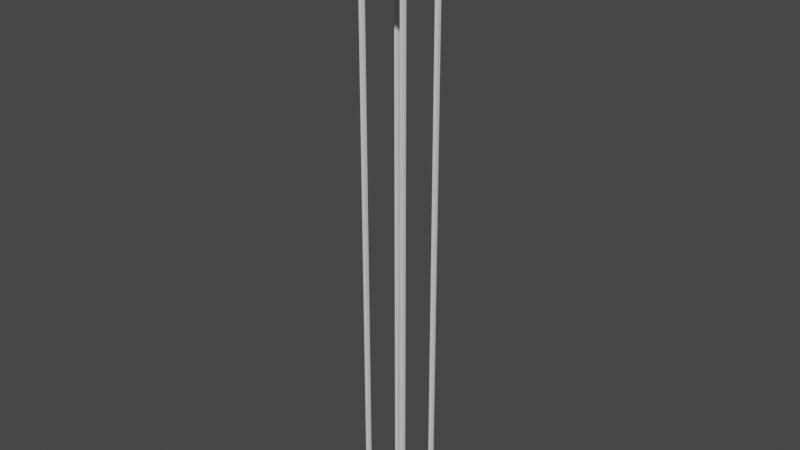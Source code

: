 # Source: Elevator.blend  (saved by Blender 2.93.21; exported with 4.5.12 LTS)
import bpy
from mathutils import Matrix  # noqa: F401  (used for matrix-valued properties, if any)

bpy.ops.wm.read_factory_settings(use_empty=True)
scene = bpy.context.scene
scene.name = 'Scene'

# ---- collections
col_collection = bpy.data.collections.new('Collection'); scene.collection.children.link(col_collection)

# ---- materials (node trees are filled in below, after node groups)
mat_material = bpy.data.materials.new('Material')
mat_material.alpha_threshold = 0.0
mat_material.use_transparent_shadow = False
mat_material.line_color = (0.0, 0.0, 0.0, 1.0)
mat_material_001 = bpy.data.materials.new('Material.001')
mat_material_001.use_transparent_shadow = False
mat_material_002 = bpy.data.materials.new('Material.002')
mat_material_002.use_transparent_shadow = False

# ---- material node trees
mat_material.use_nodes = True; mat_material.node_tree.nodes.clear()
_N = mat_material.node_tree.nodes; _L = mat_material.node_tree.links
n0 = _N.new('ShaderNodeOutputMaterial'); n0.name = 'Material Output'; n0.location = (300, 300)
n1 = _N.new('ShaderNodeBsdfPrincipled'); n1.name = 'Principled BSDF'; n1.location = (10, 300)
n1.distribution = 'GGX'
n1.subsurface_method = 'BURLEY'
n1.inputs[2].default_value = 0.4
n1.inputs[3].default_value = 1.45
n1.inputs[27].default_value = (0.0, 0.0, 0.0, 1.0)
n1.inputs[28].default_value = 1.0
_L.new(n1.outputs[0], n0.inputs[0])
n0.is_active_output = True
mat_material_001.use_nodes = True; mat_material_001.node_tree.nodes.clear()
_N = mat_material_001.node_tree.nodes; _L = mat_material_001.node_tree.links
n0 = _N.new('ShaderNodeBsdfPrincipled'); n0.name = 'Principled BSDF'; n0.location = (10, 300)
n0.distribution = 'GGX'
n0.subsurface_method = 'BURLEY'
n0.inputs[3].default_value = 1.45
n0.inputs[27].default_value = (0.0, 0.0, 0.0, 1.0)
n0.inputs[28].default_value = 1.0
n1 = _N.new('ShaderNodeOutputMaterial'); n1.name = 'Material Output'; n1.location = (300, 300)
_L.new(n0.outputs[0], n1.inputs[0])
n1.is_active_output = True
mat_material_002.use_nodes = True; mat_material_002.node_tree.nodes.clear()
_N = mat_material_002.node_tree.nodes; _L = mat_material_002.node_tree.links
n0 = _N.new('ShaderNodeBsdfPrincipled'); n0.name = 'Principled BSDF'; n0.location = (10, 300)
n0.distribution = 'GGX'
n0.subsurface_method = 'BURLEY'
n0.inputs[3].default_value = 1.45
n0.inputs[27].default_value = (0.0, 0.0, 0.0, 1.0)
n0.inputs[28].default_value = 1.0
n1 = _N.new('ShaderNodeOutputMaterial'); n1.name = 'Material Output'; n1.location = (300, 300)
_L.new(n0.outputs[0], n1.inputs[0])
n1.is_active_output = True

# ---- world
world_world = bpy.data.worlds.new('World'); scene.world = world_world
world_world.use_nodes = True; world_world.node_tree.nodes.clear()
_N = world_world.node_tree.nodes; _L = world_world.node_tree.links
n0 = _N.new('ShaderNodeOutputWorld'); n0.name = 'World Output'; n0.location = (300, 300)
n1 = _N.new('ShaderNodeBackground'); n1.name = 'Background'; n1.location = (10, 300)
n1.inputs[0].default_value = (0.05088, 0.05088, 0.05088, 1.0)
_L.new(n1.outputs[0], n0.inputs[0])
n0.is_active_output = True
world_world.color = (0.05088, 0.05088, 0.05088)
world_world.use_sun_shadow = False
world_world.sun_shadow_jitter_overblur = 0.0

# ---- meshes
me_cube = bpy.data.meshes.new('Cube')
me_cube.from_pydata([(1.0, 1.0, 1.0), (1.0, 1.0, -1.0), (1.0, -1.0, 1.0), (1.0, -1.0, -1.0), (-1.0, 1.0, 1.0), (-1.0, 1.0, -1.0), (-1.0, -1.0, 1.0), (-1.0, -1.0, -1.0)], [], [(0, 4, 6, 2), (3, 2, 6, 7), (7, 6, 4, 5), (5, 1, 3, 7), (1, 0, 2, 3), (5, 4, 0, 1)])
_uv = me_cube.uv_layers.new(name='UVMap')
_uv.uv.foreach_set('vector', [0.625, 0.5, 0.875, 0.5, 0.875, 0.75, 0.625, 0.75, 0.375, 0.75, 0.625, 0.75, 0.625, 1.0, 0.375, 1.0, 0.375, 0.0, 0.625, 0.0, 0.625, 0.25, 0.375, 0.25, 0.125, 0.5, 0.375, 0.5, 0.375, 0.75, 0.125, 0.75, 0.375, 0.5, 0.625, 0.5, 0.625, 0.75, 0.375, 0.75, 0.375, 0.25, 0.625, 0.25, 0.625, 0.5, 0.375, 0.5])
me_cube.materials.append(mat_material)
me_cube.use_remesh_preserve_volume = False
me_cube.use_remesh_preserve_attributes = False
me_cube.use_mirror_vertex_groups = False
me_cube.update()
me_cube_003 = bpy.data.meshes.new('Cube.003')
me_cube_003.from_pydata([(-0.9251, -1.0, 0.01698), (-0.7556, -0.83, 0.004496), (-0.817, -0.83, 1.492), (-1.0, -1.0, 1.662), (-0.9251, 1.0, 0.01698), (-0.7556, 0.83, 0.004496), (-0.9251, 1.0, 0.6452), (-0.7556, 0.83, 0.6576), (1.0, -0.83, -1.0), (1.0, -1.0, -1.0), (1.0, -1.0, 1.662), (1.0, -0.83, 1.492), (1.0, 0.83, -1.0), (1.0, 1.0, -1.0), (1.0, 0.83, 1.492), (1.0, 1.0, 1.662), (-0.8305, 0.83, -1.012), (-1.0, 1.0, -1.0), (-0.8305, -0.83, -1.012), (-1.0, -1.0, -1.0), (-0.9251, -1.0, 0.6452), (-0.7556, -0.83, 0.6576), (-0.817, 0.83, 1.492), (-1.0, 1.0, 1.662), (0.5452, 1.0, 0.01698), (0.5452, 0.83, 0.01698), (0.5452, 1.0, 0.6452), (0.5452, 0.83, 0.6452), (0.5452, -0.83, 0.6452), (0.5452, -1.0, 0.6452), (0.5452, -0.83, 0.01698), (0.5452, -1.0, 0.01698), (-0.9015, -1.0, -1.106), (-0.9015, -1.0, -0.9952), (-0.9015, 1.0, -1.106), (-0.9015, 1.0, -0.9952), (-0.5018, -1.0, -1.106), (-0.5018, -1.0, -0.9952), (-0.5018, 1.0, -1.106), (-0.5018, 1.0, -0.9952), (-0.4218, -1.0, -1.106), (-0.4218, -1.0, -0.9952), (-0.4218, 1.0, -1.106), (-0.4218, 1.0, -0.9952), (-0.02215, -1.0, -1.106), (-0.02215, -1.0, -0.9952), (-0.02215, 1.0, -1.106), (-0.02215, 1.0, -0.9952), (0.05779, -1.0, -1.106), (0.05779, -1.0, -0.9952), (0.05779, 1.0, -1.106), (0.05779, 1.0, -0.9952), (0.4575, -1.0, -1.106), (0.4575, -1.0, -0.9952), (0.4575, 1.0, -1.106), (0.4575, 1.0, -0.9952), (0.5374, -1.0, -1.106), (0.5374, -1.0, -0.9952), (0.5374, 1.0, -1.106), (0.5374, 1.0, -0.9952), (0.9371, -1.0, -1.106), (0.9371, -1.0, -0.9952), (0.9371, 1.0, -1.106), (0.9371, 1.0, -0.9952)], [], [(16, 18, 19, 17), (12, 16, 17, 13), (26, 24, 25, 27), (15, 10, 11, 14), (28, 30, 31, 29), (18, 8, 9, 19), (4, 0, 1, 5), (20, 6, 7, 21), (24, 4, 5, 25), (6, 26, 27, 7), (14, 12, 13, 15), (10, 9, 8, 11), (0, 31, 30, 1), (29, 20, 21, 28), (10, 15, 23, 3), (11, 2, 22, 14), (19, 0, 4, 17), (18, 16, 5, 1), (23, 6, 20, 3), (22, 2, 21, 7), (17, 4, 24, 13), (16, 12, 25, 5), (15, 26, 6, 23), (14, 22, 7, 27), (13, 24, 26, 15), (12, 14, 27, 25), (10, 29, 31, 9), (11, 8, 30, 28), (9, 31, 0, 19), (8, 18, 1, 30), (3, 20, 29, 10), (2, 11, 28, 21), (32, 33, 35, 34), (34, 35, 39, 38), (38, 39, 37, 36), (36, 37, 33, 32), (34, 38, 36, 32), (39, 35, 33, 37), (40, 41, 43, 42), (42, 43, 47, 46), (46, 47, 45, 44), (44, 45, 41, 40), (42, 46, 44, 40), (47, 43, 41, 45), (48, 49, 51, 50), (50, 51, 55, 54), (54, 55, 53, 52), (52, 53, 49, 48), (50, 54, 52, 48), (55, 51, 49, 53), (56, 57, 59, 58), (58, 59, 63, 62), (62, 63, 61, 60), (60, 61, 57, 56), (58, 62, 60, 56), (63, 59, 57, 61)])
me_cube_003.polygons.foreach_set('material_index', [1, 1, 0, 0, 0, 1, 0, 0, 0, 0, 0, 0, 0, 0, 0, 0, 0, 0, 0, 0, 0, 0, 0, 0, 0, 0, 0, 0, 0, 0, 0, 0, 1, 1, 1, 1, 1, 1, 1, 1, 1, 1, 1, 1, 1, 1, 1, 1, 1, 1, 1, 1, 1, 1, 1, 1])
_uv = me_cube_003.uv_layers.new(name='UVMap')
_uv.uv.foreach_set('vector', [0.375, 0.25, 0.375, 0.0, 0.375, 0.0, 0.375, 0.25, 0.375, 0.5, 0.375, 0.25, 0.375, 0.25, 0.375, 0.5, 0.625, 0.5, 0.375, 0.5, 0.375, 0.5, 0.625, 0.5, 0.625, 0.5, 0.625, 0.75, 0.625, 0.75, 0.625, 0.5, 0.625, 0.75, 0.375, 0.75, 0.375, 0.75, 0.625, 0.75, 0.375, 1.0, 0.375, 0.75, 0.375, 0.75, 0.375, 1.0, 0.375, 0.25, 0.375, 0.0, 0.375, 0.0, 0.375, 0.25, 0.625, 0.0, 0.625, 0.25, 0.625, 0.25, 0.625, 0.0, 0.375, 0.5, 0.375, 0.25, 0.375, 0.25, 0.375, 0.5, 0.625, 0.25, 0.625, 0.5, 0.625, 0.5, 0.625, 0.25, 0.625, 0.5, 0.375, 0.5, 0.375, 0.5, 0.625, 0.5, 0.625, 0.75, 0.375, 0.75, 0.375, 0.75, 0.625, 0.75, 0.375, 1.0, 0.375, 0.75, 0.375, 0.75, 0.375, 1.0, 0.625, 0.75, 0.625, 1.0, 0.625, 1.0, 0.625, 0.75, 0.625, 0.75, 0.625, 0.5, 0.875, 0.5, 0.875, 0.75, 0.625, 0.75, 0.875, 0.75, 0.875, 0.5, 0.625, 0.5, 0.375, 0.0, 0.375, 0.0, 0.375, 0.25, 0.375, 0.25, 0.375, 0.0, 0.375, 0.25, 0.375, 0.25, 0.375, 0.0, 0.625, 0.25, 0.625, 0.25, 0.625, 0.0, 0.625, 0.0, 0.625, 0.25, 0.625, 0.0, 0.625, 0.0, 0.625, 0.25, 0.375, 0.25, 0.375, 0.25, 0.375, 0.5, 0.375, 0.5, 0.375, 0.25, 0.375, 0.5, 0.375, 0.5, 0.375, 0.25, 0.625, 0.5, 0.625, 0.5, 0.625, 0.25, 0.625, 0.25, 0.625, 0.5, 0.625, 0.25, 0.625, 0.25, 0.625, 0.5, 0.375, 0.5, 0.375, 0.5, 0.625, 0.5, 0.625, 0.5, 0.375, 0.5, 0.625, 0.5, 0.625, 0.5, 0.375, 0.5, 0.625, 0.75, 0.625, 0.75, 0.375, 0.75, 0.375, 0.75, 0.625, 0.75, 0.375, 0.75, 0.375, 0.75, 0.625, 0.75, 0.375, 0.75, 0.375, 0.75, 0.375, 1.0, 0.375, 1.0, 0.375, 0.75, 0.375, 1.0, 0.375, 1.0, 0.375, 0.75, 0.625, 1.0, 0.625, 1.0, 0.625, 0.75, 0.625, 0.75, 0.625, 1.0, 0.625, 0.75, 0.625, 0.75, 0.625, 1.0, 0.375, 0.0, 0.625, 0.0, 0.625, 0.25, 0.375, 0.25, 0.375, 0.25, 0.625, 0.25, 0.625, 0.5, 0.375, 0.5, 0.375, 0.5, 0.625, 0.5, 0.625, 0.75, 0.375, 0.75, 0.375, 0.75, 0.625, 0.75, 0.625, 1.0, 0.375, 1.0, 0.125, 0.5, 0.375, 0.5, 0.375, 0.75, 0.125, 0.75, 0.625, 0.5, 0.875, 0.5, 0.875, 0.75, 0.625, 0.75, 0.375, 0.0, 0.625, 0.0, 0.625, 0.25, 0.375, 0.25, 0.375, 0.25, 0.625, 0.25, 0.625, 0.5, 0.375, 0.5, 0.375, 0.5, 0.625, 0.5, 0.625, 0.75, 0.375, 0.75, 0.375, 0.75, 0.625, 0.75, 0.625, 1.0, 0.375, 1.0, 0.125, 0.5, 0.375, 0.5, 0.375, 0.75, 0.125, 0.75, 0.625, 0.5, 0.875, 0.5, 0.875, 0.75, 0.625, 0.75, 0.375, 0.0, 0.625, 0.0, 0.625, 0.25, 0.375, 0.25, 0.375, 0.25, 0.625, 0.25, 0.625, 0.5, 0.375, 0.5, 0.375, 0.5, 0.625, 0.5, 0.625, 0.75, 0.375, 0.75, 0.375, 0.75, 0.625, 0.75, 0.625, 1.0, 0.375, 1.0, 0.125, 0.5, 0.375, 0.5, 0.375, 0.75, 0.125, 0.75, 0.625, 0.5, 0.875, 0.5, 0.875, 0.75, 0.625, 0.75, 0.375, 0.0, 0.625, 0.0, 0.625, 0.25, 0.375, 0.25, 0.375, 0.25, 0.625, 0.25, 0.625, 0.5, 0.375, 0.5, 0.375, 0.5, 0.625, 0.5, 0.625, 0.75, 0.375, 0.75, 0.375, 0.75, 0.625, 0.75, 0.625, 1.0, 0.375, 1.0, 0.125, 0.5, 0.375, 0.5, 0.375, 0.75, 0.125, 0.75, 0.625, 0.5, 0.875, 0.5, 0.875, 0.75, 0.625, 0.75])
me_cube_003.materials.append(mat_material_001)
me_cube_003.materials.append(mat_material_002)
me_cube_003.use_remesh_fix_poles = True
me_cube_003.use_remesh_preserve_attributes = False
me_cube_003.update()

# ---- objects
ob_cube = bpy.data.objects.new('Cube', me_cube)
ob_empty = bpy.data.objects.new('Empty', None)
ob_cube_002 = bpy.data.objects.new('Cube.002', me_cube_003)

# ---- transforms, parenting, visibility, modifiers, constraints
ob_cube.location = (0.995, 1.023, -9.948)
ob_cube.scale = (0.08925, 0.07526, 13.94)
ob_cube.lock_rotations_4d = False
ob_cube.empty_display_type = 'ARROWS'
ob_cube.lineart.crease_threshold = 0.0
_m = ob_cube.modifiers.new('Mirror', 'MIRROR')
_m.use_axis = (True, True, False)
_m.mirror_object = ob_empty
ob_empty.location = (0.0, 0.0, 0.0)
ob_cube_002.location = (0.0, 0.0, 1.069)

# ---- collection membership
col_collection.objects.link(ob_cube)
col_collection.objects.link(ob_empty)
col_collection.objects.link(ob_cube_002)

# ---- scene / render settings (as saved in the file)
scene.frame_start = 1; scene.frame_end = 250; scene.frame_set(1)
scene.render.engine = 'BLENDER_EEVEE_NEXT'
scene.cycles.use_denoising = False
scene.cycles.samples = 128
scene.cycles.sampling_pattern = 'TABULATED_SOBOL'
scene.cycles.use_adaptive_sampling = False
scene.cycles.use_light_tree = False
scene.view_settings.view_transform = 'Filmic'
bpy.context.view_layer.update()

# ---- added for rendering (the .blend has no active camera and no usable light): camera, sun
cam_auto = bpy.data.cameras.new('AutoCamera')
cam_auto.lens = 50.0
cam_auto.sensor_width = 36.0
cam_auto.clip_end = 1000.0
ob_auto_camera = bpy.data.objects.new('AutoCamera', cam_auto)
scene.collection.objects.link(ob_auto_camera)
ob_auto_camera.location = (25.9489, -31.1387, 10.811)
ob_auto_camera.rotation_euler = (1.09748, -7.21219e-08, 0.694738)
scene.camera = ob_auto_camera
light_auto_sun = bpy.data.lights.new('AutoSun', 'SUN')
light_auto_sun.energy = 3.0
light_auto_sun.angle = 0.0523599
ob_auto_sun = bpy.data.objects.new('AutoSun', light_auto_sun)
scene.collection.objects.link(ob_auto_sun)
ob_auto_sun.rotation_euler = (0.872665, 0.174533, 0.523599)
bpy.context.view_layer.update()
